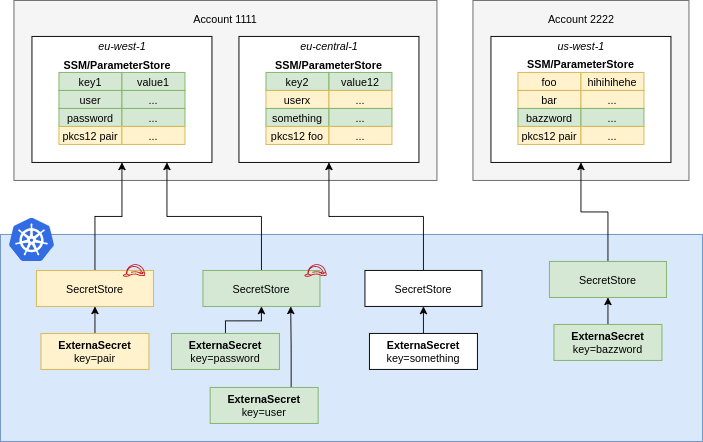

The diagram above was exported from draw.io. Its source (the exported page's mxGraphModel, read from the mxfile embedded in the PNG):
<mxGraphModel dx="2228" dy="840" grid="1" gridSize="10" guides="1" tooltips="1" connect="1" arrows="1" fold="1" page="1" pageScale="1" pageWidth="850" pageHeight="1100" math="0" shadow="0">
  <root>
    <mxCell id="0" />
    <mxCell id="1" parent="0" />
    <mxCell id="2" value="" style="rounded=0;whiteSpace=wrap;html=1;fillColor=#dae8fc;strokeColor=#6c8ebf;" vertex="1" parent="1">
      <mxGeometry x="-310" y="420" width="780" height="230" as="geometry" />
    </mxCell>
    <mxCell id="3" value="" style="rounded=0;whiteSpace=wrap;html=1;fillColor=#f5f5f5;strokeColor=#666666;fontColor=#333333;" vertex="1" parent="1">
      <mxGeometry x="-295" y="160" width="470" height="200" as="geometry" />
    </mxCell>
    <mxCell id="4" value="" style="rounded=0;whiteSpace=wrap;html=1;fillColor=#f5f5f5;strokeColor=#666666;fontColor=#333333;" vertex="1" parent="1">
      <mxGeometry x="215" y="160" width="240" height="200" as="geometry" />
    </mxCell>
    <mxCell id="5" value="Account 1111" style="text;html=1;strokeColor=none;fillColor=none;align=center;verticalAlign=middle;whiteSpace=wrap;rounded=0;" vertex="1" parent="1">
      <mxGeometry x="-130" y="170" width="140" height="20" as="geometry" />
    </mxCell>
    <mxCell id="6" value="Account 2222" style="text;html=1;strokeColor=none;fillColor=none;align=center;verticalAlign=middle;whiteSpace=wrap;rounded=0;" vertex="1" parent="1">
      <mxGeometry x="287.5" y="170" width="95" height="20" as="geometry" />
    </mxCell>
    <mxCell id="7" value="" style="rounded=0;whiteSpace=wrap;html=1;" vertex="1" parent="1">
      <mxGeometry x="-45" y="200" width="200" height="140" as="geometry" />
    </mxCell>
    <mxCell id="8" value="&lt;i&gt;eu-central-1&lt;/i&gt;" style="text;html=1;align=center;verticalAlign=middle;resizable=0;points=[];autosize=1;" vertex="1" parent="1">
      <mxGeometry x="15" y="200" width="80" height="20" as="geometry" />
    </mxCell>
    <mxCell id="9" style="edgeStyle=orthogonalEdgeStyle;rounded=0;orthogonalLoop=1;jettySize=auto;html=1;exitX=0.5;exitY=0;exitDx=0;exitDy=0;entryX=0.5;entryY=1;entryDx=0;entryDy=0;" edge="1" source="10" target="7" parent="1">
      <mxGeometry relative="1" as="geometry" />
    </mxCell>
    <mxCell id="10" value="SecretStore&lt;br&gt;" style="rounded=0;whiteSpace=wrap;html=1;" vertex="1" parent="1">
      <mxGeometry x="95" y="460" width="130" height="40" as="geometry" />
    </mxCell>
    <mxCell id="11" value="key2" style="rounded=0;whiteSpace=wrap;html=1;fillColor=#d5e8d4;strokeColor=#82b366;" vertex="1" parent="1">
      <mxGeometry x="-15" y="240" width="70" height="20" as="geometry" />
    </mxCell>
    <mxCell id="12" value="value12" style="rounded=0;whiteSpace=wrap;html=1;fillColor=#d5e8d4;strokeColor=#82b366;" vertex="1" parent="1">
      <mxGeometry x="55" y="240" width="70" height="20" as="geometry" />
    </mxCell>
    <mxCell id="13" value="userx" style="rounded=0;whiteSpace=wrap;html=1;fillColor=#fff2cc;strokeColor=#d6b656;" vertex="1" parent="1">
      <mxGeometry x="-15" y="260" width="70" height="20" as="geometry" />
    </mxCell>
    <mxCell id="14" value="..." style="rounded=0;whiteSpace=wrap;html=1;fillColor=#fff2cc;strokeColor=#d6b656;" vertex="1" parent="1">
      <mxGeometry x="55" y="260" width="70" height="20" as="geometry" />
    </mxCell>
    <mxCell id="15" value="something" style="rounded=0;whiteSpace=wrap;html=1;fillColor=#d5e8d4;strokeColor=#82b366;" vertex="1" parent="1">
      <mxGeometry x="-15" y="280" width="70" height="20" as="geometry" />
    </mxCell>
    <mxCell id="16" value="..." style="rounded=0;whiteSpace=wrap;html=1;fillColor=#d5e8d4;strokeColor=#82b366;" vertex="1" parent="1">
      <mxGeometry x="55" y="280" width="70" height="20" as="geometry" />
    </mxCell>
    <mxCell id="17" value="pkcs12 foo" style="rounded=0;whiteSpace=wrap;html=1;fillColor=#fff2cc;strokeColor=#d6b656;" vertex="1" parent="1">
      <mxGeometry x="-15" y="300" width="70" height="20" as="geometry" />
    </mxCell>
    <mxCell id="18" value="..." style="rounded=0;whiteSpace=wrap;html=1;fillColor=#fff2cc;strokeColor=#d6b656;" vertex="1" parent="1">
      <mxGeometry x="55" y="300" width="70" height="20" as="geometry" />
    </mxCell>
    <mxCell id="19" value="" style="rounded=0;whiteSpace=wrap;html=1;" vertex="1" parent="1">
      <mxGeometry x="-275" y="200" width="200" height="140" as="geometry" />
    </mxCell>
    <mxCell id="20" value="&lt;i&gt;eu-west-1&lt;/i&gt;" style="text;html=1;align=center;verticalAlign=middle;resizable=0;points=[];autosize=1;" vertex="1" parent="1">
      <mxGeometry x="-210" y="200" width="70" height="20" as="geometry" />
    </mxCell>
    <mxCell id="21" value="key1" style="rounded=0;whiteSpace=wrap;html=1;fillColor=#d5e8d4;strokeColor=#82b366;" vertex="1" parent="1">
      <mxGeometry x="-245" y="240" width="70" height="20" as="geometry" />
    </mxCell>
    <mxCell id="22" value="value1" style="rounded=0;whiteSpace=wrap;html=1;fillColor=#d5e8d4;strokeColor=#82b366;" vertex="1" parent="1">
      <mxGeometry x="-175" y="240" width="70" height="20" as="geometry" />
    </mxCell>
    <mxCell id="23" value="user" style="rounded=0;whiteSpace=wrap;html=1;fillColor=#d5e8d4;strokeColor=#82b366;" vertex="1" parent="1">
      <mxGeometry x="-245" y="260" width="70" height="20" as="geometry" />
    </mxCell>
    <mxCell id="24" value="..." style="rounded=0;whiteSpace=wrap;html=1;fillColor=#d5e8d4;strokeColor=#82b366;" vertex="1" parent="1">
      <mxGeometry x="-175" y="260" width="70" height="20" as="geometry" />
    </mxCell>
    <mxCell id="25" value="password" style="rounded=0;whiteSpace=wrap;html=1;fillColor=#d5e8d4;strokeColor=#82b366;" vertex="1" parent="1">
      <mxGeometry x="-245" y="280" width="70" height="20" as="geometry" />
    </mxCell>
    <mxCell id="26" value="..." style="rounded=0;whiteSpace=wrap;html=1;fillColor=#d5e8d4;strokeColor=#82b366;" vertex="1" parent="1">
      <mxGeometry x="-175" y="280" width="70" height="20" as="geometry" />
    </mxCell>
    <mxCell id="27" value="pkcs12 pair" style="rounded=0;whiteSpace=wrap;html=1;fillColor=#fff2cc;strokeColor=#d6b656;" vertex="1" parent="1">
      <mxGeometry x="-245" y="300" width="70" height="20" as="geometry" />
    </mxCell>
    <mxCell id="28" value="..." style="rounded=0;whiteSpace=wrap;html=1;fillColor=#fff2cc;strokeColor=#d6b656;" vertex="1" parent="1">
      <mxGeometry x="-175" y="300" width="70" height="20" as="geometry" />
    </mxCell>
    <mxCell id="29" value="" style="rounded=0;whiteSpace=wrap;html=1;" vertex="1" parent="1">
      <mxGeometry x="235" y="200" width="200" height="140" as="geometry" />
    </mxCell>
    <mxCell id="30" value="&lt;i&gt;us-west-1&lt;/i&gt;" style="text;html=1;align=center;verticalAlign=middle;resizable=0;points=[];autosize=1;" vertex="1" parent="1">
      <mxGeometry x="300" y="200" width="70" height="20" as="geometry" />
    </mxCell>
    <mxCell id="31" value="foo" style="rounded=0;whiteSpace=wrap;html=1;fillColor=#fff2cc;strokeColor=#d6b656;" vertex="1" parent="1">
      <mxGeometry x="265" y="240" width="70" height="20" as="geometry" />
    </mxCell>
    <mxCell id="32" value="hihihihehe" style="rounded=0;whiteSpace=wrap;html=1;fillColor=#fff2cc;strokeColor=#d6b656;" vertex="1" parent="1">
      <mxGeometry x="335" y="240" width="70" height="20" as="geometry" />
    </mxCell>
    <mxCell id="33" value="bar" style="rounded=0;whiteSpace=wrap;html=1;fillColor=#fff2cc;strokeColor=#d6b656;" vertex="1" parent="1">
      <mxGeometry x="265" y="260" width="70" height="20" as="geometry" />
    </mxCell>
    <mxCell id="34" value="..." style="rounded=0;whiteSpace=wrap;html=1;fillColor=#fff2cc;strokeColor=#d6b656;" vertex="1" parent="1">
      <mxGeometry x="335" y="260" width="70" height="20" as="geometry" />
    </mxCell>
    <mxCell id="35" value="bazzword" style="rounded=0;whiteSpace=wrap;html=1;fillColor=#d5e8d4;strokeColor=#82b366;" vertex="1" parent="1">
      <mxGeometry x="265" y="280" width="70" height="20" as="geometry" />
    </mxCell>
    <mxCell id="36" value="..." style="rounded=0;whiteSpace=wrap;html=1;fillColor=#d5e8d4;strokeColor=#82b366;" vertex="1" parent="1">
      <mxGeometry x="335" y="280" width="70" height="20" as="geometry" />
    </mxCell>
    <mxCell id="37" value="pkcs12 pair" style="rounded=0;whiteSpace=wrap;html=1;fillColor=#fff2cc;strokeColor=#d6b656;" vertex="1" parent="1">
      <mxGeometry x="265" y="300" width="70" height="20" as="geometry" />
    </mxCell>
    <mxCell id="38" value="..." style="rounded=0;whiteSpace=wrap;html=1;fillColor=#fff2cc;strokeColor=#d6b656;" vertex="1" parent="1">
      <mxGeometry x="335" y="300" width="70" height="20" as="geometry" />
    </mxCell>
    <mxCell id="39" style="edgeStyle=orthogonalEdgeStyle;rounded=0;orthogonalLoop=1;jettySize=auto;html=1;exitX=0.5;exitY=0;exitDx=0;exitDy=0;entryX=0.75;entryY=1;entryDx=0;entryDy=0;" edge="1" source="40" target="19" parent="1">
      <mxGeometry relative="1" as="geometry" />
    </mxCell>
    <mxCell id="40" value="SecretStore&lt;br&gt;" style="rounded=0;whiteSpace=wrap;html=1;fillColor=#d5e8d4;strokeColor=#82b366;" vertex="1" parent="1">
      <mxGeometry x="-85" y="460" width="130" height="40" as="geometry" />
    </mxCell>
    <mxCell id="41" style="edgeStyle=orthogonalEdgeStyle;rounded=0;orthogonalLoop=1;jettySize=auto;html=1;exitX=0.5;exitY=0;exitDx=0;exitDy=0;entryX=0.5;entryY=1;entryDx=0;entryDy=0;" edge="1" source="42" target="29" parent="1">
      <mxGeometry relative="1" as="geometry" />
    </mxCell>
    <mxCell id="42" value="SecretStore&lt;br&gt;" style="rounded=0;whiteSpace=wrap;html=1;fillColor=#d5e8d4;strokeColor=#82b366;" vertex="1" parent="1">
      <mxGeometry x="300" y="450" width="130" height="40" as="geometry" />
    </mxCell>
    <mxCell id="43" value="" style="aspect=fixed;html=1;points=[];align=center;image;fontSize=12;image=img/lib/mscae/Kubernetes.svg;" vertex="1" parent="1">
      <mxGeometry x="-300" y="402" width="50" height="48" as="geometry" />
    </mxCell>
    <mxCell id="44" style="edgeStyle=orthogonalEdgeStyle;rounded=0;orthogonalLoop=1;jettySize=auto;html=1;exitX=0.5;exitY=0;exitDx=0;exitDy=0;entryX=0.5;entryY=1;entryDx=0;entryDy=0;" edge="1" source="45" target="40" parent="1">
      <mxGeometry relative="1" as="geometry">
        <Array as="points">
          <mxPoint x="-45" y="516" />
          <mxPoint x="-5" y="516" />
        </Array>
      </mxGeometry>
    </mxCell>
    <mxCell id="45" value="&lt;b&gt;ExternaSecret&lt;br&gt;&lt;/b&gt;key=password" style="rounded=0;whiteSpace=wrap;html=1;fillColor=#d5e8d4;strokeColor=#82b366;" vertex="1" parent="1">
      <mxGeometry x="-120" y="530" width="120" height="40" as="geometry" />
    </mxCell>
    <mxCell id="46" style="edgeStyle=orthogonalEdgeStyle;rounded=0;orthogonalLoop=1;jettySize=auto;html=1;exitX=0.75;exitY=0;exitDx=0;exitDy=0;entryX=0.75;entryY=1;entryDx=0;entryDy=0;" edge="1" source="47" target="40" parent="1">
      <mxGeometry relative="1" as="geometry" />
    </mxCell>
    <mxCell id="47" value="&lt;b&gt;ExternaSecret&lt;br&gt;&lt;/b&gt;key=user" style="rounded=0;whiteSpace=wrap;html=1;fillColor=#d5e8d4;strokeColor=#82b366;" vertex="1" parent="1">
      <mxGeometry x="-77" y="590" width="120" height="40" as="geometry" />
    </mxCell>
    <mxCell id="48" style="edgeStyle=orthogonalEdgeStyle;rounded=0;orthogonalLoop=1;jettySize=auto;html=1;exitX=0.5;exitY=0;exitDx=0;exitDy=0;entryX=0.5;entryY=1;entryDx=0;entryDy=0;" edge="1" source="49" target="10" parent="1">
      <mxGeometry relative="1" as="geometry" />
    </mxCell>
    <mxCell id="49" value="&lt;b&gt;ExternaSecret&lt;br&gt;&lt;/b&gt;key=something" style="rounded=0;whiteSpace=wrap;html=1;" vertex="1" parent="1">
      <mxGeometry x="100" y="530" width="120" height="40" as="geometry" />
    </mxCell>
    <mxCell id="50" style="edgeStyle=orthogonalEdgeStyle;rounded=0;orthogonalLoop=1;jettySize=auto;html=1;exitX=0.5;exitY=0;exitDx=0;exitDy=0;entryX=0.5;entryY=1;entryDx=0;entryDy=0;" edge="1" source="51" target="42" parent="1">
      <mxGeometry relative="1" as="geometry" />
    </mxCell>
    <mxCell id="51" value="&lt;b&gt;ExternaSecret&lt;br&gt;&lt;/b&gt;key=bazzword" style="rounded=0;whiteSpace=wrap;html=1;fillColor=#d5e8d4;strokeColor=#82b366;" vertex="1" parent="1">
      <mxGeometry x="305" y="520" width="120" height="40" as="geometry" />
    </mxCell>
    <mxCell id="52" style="edgeStyle=orthogonalEdgeStyle;rounded=0;orthogonalLoop=1;jettySize=auto;html=1;exitX=0.5;exitY=0;exitDx=0;exitDy=0;entryX=0.5;entryY=1;entryDx=0;entryDy=0;" edge="1" source="53" target="19" parent="1">
      <mxGeometry relative="1" as="geometry" />
    </mxCell>
    <mxCell id="53" value="SecretStore&lt;br&gt;" style="rounded=0;whiteSpace=wrap;html=1;fillColor=#fff2cc;strokeColor=#d6b656;" vertex="1" parent="1">
      <mxGeometry x="-270" y="460" width="130" height="40" as="geometry" />
    </mxCell>
    <mxCell id="54" style="edgeStyle=orthogonalEdgeStyle;rounded=0;orthogonalLoop=1;jettySize=auto;html=1;exitX=0.5;exitY=0;exitDx=0;exitDy=0;entryX=0.5;entryY=1;entryDx=0;entryDy=0;" edge="1" source="55" target="53" parent="1">
      <mxGeometry relative="1" as="geometry" />
    </mxCell>
    <mxCell id="55" value="&lt;b&gt;ExternaSecret&lt;br&gt;&lt;/b&gt;key=pair" style="rounded=0;whiteSpace=wrap;html=1;fillColor=#fff2cc;strokeColor=#d6b656;" vertex="1" parent="1">
      <mxGeometry x="-265" y="530" width="120" height="40" as="geometry" />
    </mxCell>
    <mxCell id="56" value="" style="outlineConnect=0;fontColor=#232F3E;gradientColor=none;fillColor=#C7131F;strokeColor=none;dashed=0;verticalLabelPosition=bottom;verticalAlign=top;align=center;html=1;fontSize=12;fontStyle=0;aspect=fixed;pointerEvents=1;shape=mxgraph.aws4.role;" vertex="1" parent="1">
      <mxGeometry x="-174" y="453" width="24.82" height="14" as="geometry" />
    </mxCell>
    <mxCell id="57" value="" style="outlineConnect=0;fontColor=#232F3E;gradientColor=none;fillColor=#C7131F;strokeColor=none;dashed=0;verticalLabelPosition=bottom;verticalAlign=top;align=center;html=1;fontSize=12;fontStyle=0;aspect=fixed;pointerEvents=1;shape=mxgraph.aws4.role;" vertex="1" parent="1">
      <mxGeometry x="27.590000000000003" y="453" width="24.82" height="14" as="geometry" />
    </mxCell>
    <mxCell id="58" value="&lt;b&gt;SSM/ParameterStore&lt;/b&gt;" style="text;html=1;strokeColor=none;fillColor=none;align=center;verticalAlign=middle;whiteSpace=wrap;rounded=0;" vertex="1" parent="1">
      <mxGeometry x="-200" y="222" width="40" height="20" as="geometry" />
    </mxCell>
    <mxCell id="59" value="&lt;b&gt;SSM/ParameterStore&lt;/b&gt;" style="text;html=1;strokeColor=none;fillColor=none;align=center;verticalAlign=middle;whiteSpace=wrap;rounded=0;" vertex="1" parent="1">
      <mxGeometry x="35" y="222" width="40" height="20" as="geometry" />
    </mxCell>
    <mxCell id="60" value="&lt;b&gt;SSM/ParameterStore&lt;/b&gt;" style="text;html=1;strokeColor=none;fillColor=none;align=center;verticalAlign=middle;whiteSpace=wrap;rounded=0;" vertex="1" parent="1">
      <mxGeometry x="315" y="220" width="40" height="20" as="geometry" />
    </mxCell>
  </root>
</mxGraphModel>